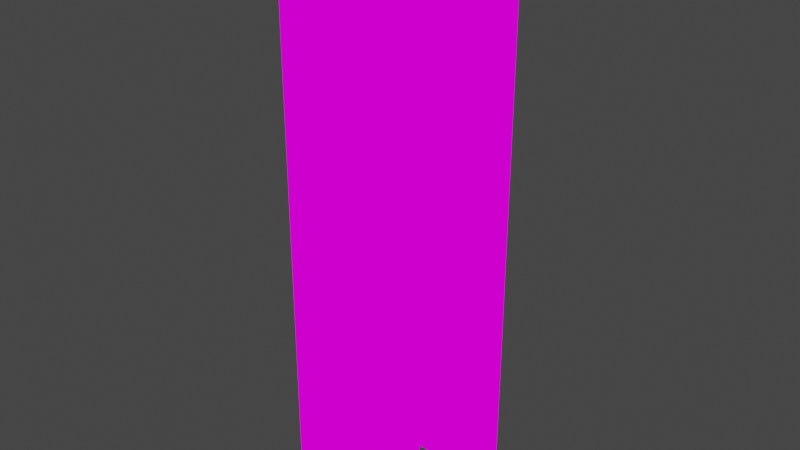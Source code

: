 # Source: stone_bridge.blend  (saved by Blender 4.2.66; exported with 4.5.12 LTS)
import bpy
from mathutils import Matrix  # noqa: F401  (used for matrix-valued properties, if any)

bpy.ops.wm.read_factory_settings(use_empty=True)
scene = bpy.context.scene
scene.name = 'Scene'

# ---- collections
col_collection = bpy.data.collections.new('Collection'); scene.collection.children.link(col_collection)

# ---- images (referenced by path relative to the original .blend; pixels are not part of the script)
import os
ASSET_DIR = os.environ.get("B2B_ASSET_DIR", "")  # directory of the original .blend (textures are referenced by path, not embedded)
HERE = os.path.dirname(os.path.abspath(__file__))  # packed textures are extracted next to this script under _unpacked/

def load_image(name, relpath, width, height, colorspace="sRGB"):
    """Load a texture the original file referenced (path relative to the .blend, or extracted next to this script)."""
    p = next((c for c in (os.path.join(HERE, relpath), os.path.join(ASSET_DIR, relpath)) if relpath and os.path.exists(c)), "")
    if p:
        img = bpy.data.images.load(p, check_existing=True)
        img.name = name
    else:  # same state as the original file: an image datablock whose file is absent (Cycles renders it pink)
        img = bpy.data.images.new(name, width, height)
        img.source = "FILE"
        img.filepath = "//" + (relpath or name)
    img.colorspace_settings.name = colorspace
    return img
img_buildings_png = load_image('buildings.png', 'buildings.png', 1024, 1024, 'sRGB')

# ---- materials (node trees are filled in below, after node groups)
mat_stone_bridge = bpy.data.materials.new('stone_bridge')
mat_stone_bridge.alpha_threshold = 0.0
mat_stone_bridge.use_transparent_shadow = False
mat_stone_bridge.roughness = 0.5
mat_stone_bridge.line_color = (0.0, 0.0, 0.0, 1.0)

# ---- material node trees
mat_stone_bridge.use_nodes = True; mat_stone_bridge.node_tree.nodes.clear()
_N = mat_stone_bridge.node_tree.nodes; _L = mat_stone_bridge.node_tree.links
n0 = _N.new('ShaderNodeOutputMaterial'); n0.name = 'Material Output'; n0.location = (300, 300)
n1 = _N.new('ShaderNodeEmission'); n1.name = 'Emission'; n1.location = (10, 300)
n2 = _N.new('ShaderNodeTexImage'); n2.name = 'Image Texture'; n2.location = (-280, 280)
n2.image = img_buildings_png
n2.interpolation = 'Closest'
_L.new(n1.outputs[0], n0.inputs[0])
_L.new(n2.outputs[0], n1.inputs[0])
n0.is_active_output = True

# ---- world
world_world = bpy.data.worlds.new('World'); scene.world = world_world
world_world.use_nodes = True; world_world.node_tree.nodes.clear()
_N = world_world.node_tree.nodes; _L = world_world.node_tree.links
n0 = _N.new('ShaderNodeOutputWorld'); n0.name = 'World Output'; n0.location = (300, 300)
n1 = _N.new('ShaderNodeBackground'); n1.name = 'Background'; n1.location = (10, 300)
n1.inputs[0].default_value = (0.05088, 0.05088, 0.05088, 1.0)
_L.new(n1.outputs[0], n0.inputs[0])
n0.is_active_output = True
world_world.color = (0.05088, 0.05088, 0.05088)
world_world.use_sun_shadow = False
world_world.sun_shadow_jitter_overblur = 0.0

# ---- meshes
me_cube_011 = bpy.data.meshes.new('Cube.011')
me_cube_011.from_pydata([(-1.0, -0.8, -30.0), (-1.0, -1.0, -30.0), (1.0, -1.0, -30.0), (1.0, -0.8, -30.0), (-1.0, -0.8, -40.0), (-1.0, -1.0, -40.0), (1.0, -1.0, -40.0), (1.0, -0.8, -40.0), (-1.0, 1.0, -6.421e-06), (-1.0, 1.0, -1.0), (1.0, 1.0, -6.421e-06), (1.0, 1.0, -1.0), (-1.0, -1.0, -6.421e-06), (-1.0, -1.0, -1.0), (1.0, -1.0, -6.421e-06), (1.0, -1.0, -1.0), (-0.8, -1.0, -1.0), (-0.8, 1.0, -6.421e-06), (-0.8, -1.0, -6.421e-06), (-0.8, 1.0, -1.0), (0.8, -1.0, -1.0), (0.8, 1.0, -6.421e-06), (0.8, -1.0, -6.421e-06), (0.8, 1.0, -1.0), (-0.8, -1.0, 2.0), (-1.0, -1.0, 2.0), (-1.0, 1.0, 2.0), (-0.8, 1.0, 2.0), (1.0, 1.0, 2.0), (1.0, -1.0, 2.0), (0.8, 1.0, 2.0), (0.8, -1.0, 2.0), (-1.0, 1.0, -1.0), (1.0, 1.0, -1.0), (-1.0, -1.0, -1.0), (1.0, -1.0, -1.0), (-1.0, -0.4, -1.0), (1.0, -0.4, -1.0), (1.0, 0.4, -1.0), (-1.0, 0.4, -1.0), (-1.0, -0.8, -3.0), (-1.0, -1.0, -3.0), (1.0, 0.8, -3.0), (1.0, 1.0, -3.0), (1.0, -1.0, -3.0), (-1.0, 1.0, -3.0), (1.0, -0.8, -3.0), (-1.0, 0.8, -3.0), (-1.0, -0.8, -10.0), (-1.0, -1.0, -10.0), (1.0, -1.0, -10.0), (1.0, -0.8, -10.0), (1.0, 0.8, -10.0), (1.0, 1.0, -10.0), (-1.0, 1.0, -10.0), (-1.0, 0.8, -10.0), (1.0, 0.8, -20.0), (1.0, 1.0, -20.0), (-1.0, 1.0, -20.0), (-1.0, 0.8, -20.0), (-1.0, -0.8, -20.0), (-1.0, -1.0, -20.0), (1.0, -1.0, -20.0), (1.0, -0.8, -20.0), (1.0, 0.8, -30.0), (1.0, 1.0, -30.0), (-1.0, 1.0, -30.0), (-1.0, 0.8, -30.0), (1.0, 0.8, -40.0), (1.0, 1.0, -40.0), (-1.0, 1.0, -40.0), (-1.0, 0.8, -40.0), (1.0, 0.8, -10.0), (-1.0, 0.8, -10.0), (1.0, 0.8, -20.0), (-1.0, 0.8, -20.0)], [], [(0, 3, 7, 4), (3, 2, 6, 7), (1, 0, 4, 5), (22, 14, 29, 31), (11, 10, 14, 15), (16, 18, 12, 13), (23, 21, 10, 11), (13, 12, 8, 9), (9, 8, 17, 19), (20, 22, 18, 16), (17, 8, 26, 27), (15, 14, 22, 20), (19, 17, 21, 23), (17, 18, 22, 21), (26, 25, 24, 27), (12, 18, 24, 25), (8, 12, 25, 26), (18, 17, 27, 24), (30, 31, 29, 28), (10, 21, 30, 28), (21, 22, 31, 30), (14, 10, 28, 29), (34, 36, 40, 41), (40, 46, 51, 48), (42, 47, 55, 52), (37, 35, 44, 46), (33, 38, 42, 43), (39, 32, 45, 47), (46, 44, 50, 51), (41, 40, 48, 49), (43, 42, 52, 53), (47, 45, 54, 55), (55, 54, 58, 59), (53, 52, 56, 57), (42, 38, 39, 47), (46, 40, 36, 37), (38, 37, 36, 39), (48, 51, 63, 60), (51, 50, 62, 63), (49, 48, 60, 61), (60, 63, 3, 0), (63, 62, 2, 3), (61, 60, 0, 1), (56, 59, 67, 64), (59, 58, 66, 67), (57, 56, 64, 65), (64, 67, 71, 68), (67, 66, 70, 71), (65, 64, 68, 69), (72, 73, 75, 74), (54, 53, 57, 58), (58, 57, 65, 66), (66, 65, 69, 70), (2, 1, 5, 6), (62, 61, 1, 2), (50, 49, 61, 62), (35, 34, 49, 50), (32, 33, 53, 54)])
_uv = me_cube_011.uv_layers.new(name='UVMap')
_uv.uv.foreach_set('vector', [0.5938, 0.5781, 0.5156, 0.5781, 0.5156, 0.5, 0.5938, 0.5, 0.5156, 0.5781, 0.5234, 0.5781, 0.5234, 0.5, 0.5156, 0.5, 0.5859, 0.5781, 0.5938, 0.5781, 0.5938, 0.5, 0.5859, 0.5, 0.5469, 0.5156, 0.5391, 0.5156, 0.5391, 0.5, 0.5469, 0.5, 0.5938, 0.5703, 0.5938, 0.5781, 0.5156, 0.5781, 0.5156, 0.5703, 0.5312, 0.5, 0.5312, 0.5078, 0.5235, 0.5078, 0.5235, 0.5, 0.539, 0.5, 0.539, 0.5078, 0.5313, 0.5078, 0.5313, 0.5, 0.5938, 0.5703, 0.5938, 0.5781, 0.5156, 0.5781, 0.5156, 0.5703, 0.5234, 0.5, 0.5234, 0.5078, 0.5156, 0.5078, 0.5156, 0.5, 0.6172, 0.5156, 0.6094, 0.5156, 0.6094, 0.5781, 0.6172, 0.5781, 0.539, 0.5156, 0.5313, 0.5156, 0.5313, 0.5, 0.539, 0.5, 0.5469, 0.5, 0.5469, 0.5078, 0.5391, 0.5078, 0.5391, 0.5, 0.6641, 0.5781, 0.6719, 0.5781, 0.6719, 0.5156, 0.6641, 0.5156, 0.6719, 0.5781, 0.6094, 0.5781, 0.6094, 0.5156, 0.6719, 0.5156, 0.6113, 0.4897, 0.6233, 0.4897, 0.6233, 0.4957, 0.6113, 0.4957, 0.5312, 0.5156, 0.5235, 0.5156, 0.5235, 0.5, 0.5312, 0.5, 0.5156, 0.5, 0.5938, 0.5, 0.5938, 0.5156, 0.5156, 0.5156, 0.5156, 0.5, 0.5938, 0.5, 0.5938, 0.5156, 0.5156, 0.5156, 0.6208, 0.4948, 0.6208, 0.4948, 0.6208, 0.4948, 0.6208, 0.4948, 0.5234, 0.5156, 0.5156, 0.5156, 0.5156, 0.5, 0.5234, 0.5, 0.5156, 0.5, 0.5938, 0.5, 0.5938, 0.5156, 0.5156, 0.5156, 0.5156, 0.5, 0.5938, 0.5, 0.5938, 0.5156, 0.5156, 0.5156, 0.5938, 0.5703, 0.5703, 0.5703, 0.5859, 0.5547, 0.5938, 0.5547, 0.5938, 0.5547, 0.5156, 0.5547, 0.5156, 0.5, 0.5938, 0.5, 0.5938, 0.5547, 0.5155, 0.5548, 0.5156, 0.5, 0.5938, 0.5, 0.5391, 0.5703, 0.5156, 0.5703, 0.5156, 0.5547, 0.5234, 0.5547, 0.5938, 0.5703, 0.5703, 0.5703, 0.5859, 0.5547, 0.5938, 0.5547, 0.5391, 0.5703, 0.5156, 0.5703, 0.5156, 0.5547, 0.5234, 0.5547, 0.5234, 0.5547, 0.5156, 0.5547, 0.5156, 0.5, 0.5234, 0.5, 0.5938, 0.5547, 0.5859, 0.5547, 0.5859, 0.5, 0.5938, 0.5, 0.5938, 0.5547, 0.5859, 0.5547, 0.5859, 0.5, 0.5938, 0.5, 0.5234, 0.5547, 0.5154, 0.5547, 0.5156, 0.5, 0.5234, 0.5, 0.5156, 0.5781, 0.5234, 0.5781, 0.5234, 0.5, 0.5156, 0.5, 0.5859, 0.5781, 0.5938, 0.5781, 0.5938, 0.5, 0.5859, 0.5, 0.633, 0.4881, 0.6352, 0.4904, 0.633, 0.4926, 0.6308, 0.4903, 0.6384, 0.4935, 0.6362, 0.4957, 0.6339, 0.4935, 0.6361, 0.4913, 0.6352, 0.4904, 0.6361, 0.4913, 0.6339, 0.4935, 0.633, 0.4926, 0.5938, 0.5781, 0.5156, 0.5781, 0.5156, 0.5, 0.5938, 0.5, 0.5156, 0.5781, 0.5234, 0.5781, 0.5234, 0.5, 0.5156, 0.5, 0.5859, 0.5781, 0.5938, 0.5781, 0.5938, 0.5, 0.5859, 0.5, 0.5938, 0.5781, 0.5156, 0.5781, 0.5156, 0.5, 0.5938, 0.5, 0.5156, 0.5781, 0.5234, 0.5781, 0.5234, 0.5, 0.5156, 0.5, 0.5859, 0.5781, 0.5938, 0.5781, 0.5938, 0.5, 0.5859, 0.5, 0.5938, 0.5781, 0.5156, 0.5781, 0.5156, 0.5, 0.5938, 0.5, 0.5156, 0.5781, 0.5234, 0.5781, 0.5234, 0.5, 0.5156, 0.5, 0.5859, 0.5781, 0.5938, 0.5781, 0.5938, 0.5, 0.5859, 0.5, 0.5938, 0.5781, 0.5156, 0.5781, 0.5156, 0.5, 0.5938, 0.5, 0.5156, 0.5781, 0.5234, 0.5781, 0.5234, 0.5, 0.5156, 0.5, 0.5859, 0.5781, 0.5938, 0.5781, 0.5938, 0.5, 0.5859, 0.5, 0.5938, 0.5781, 0.5156, 0.5781, 0.5156, 0.5, 0.5938, 0.5, 0.5938, 0.5781, 0.5156, 0.5781, 0.5156, 0.5, 0.5938, 0.5, 0.5938, 0.5781, 0.5156, 0.5781, 0.5156, 0.5, 0.5938, 0.5, 0.5938, 0.5781, 0.5156, 0.5781, 0.5156, 0.5, 0.5938, 0.5, 0.5938, 0.5781, 0.5156, 0.5781, 0.5156, 0.5, 0.5938, 0.5, 0.5938, 0.5781, 0.5156, 0.5781, 0.5156, 0.5, 0.5938, 0.5, 0.5938, 0.5781, 0.5156, 0.5781, 0.5156, 0.5, 0.5938, 0.5, 0.5938, 0.5705, 0.5156, 0.5705, 0.5156, 0.5, 0.5938, 0.5, 0.5938, 0.5705, 0.5156, 0.5705, 0.5156, 0.5, 0.5938, 0.5])
me_cube_011.materials.append(mat_stone_bridge)
me_cube_011.use_mirror_vertex_groups = False
me_cube_011.update()

# ---- objects
ob_stone_bridge = bpy.data.objects.new('stone_bridge', me_cube_011)

# ---- transforms, parenting, visibility, modifiers, constraints
ob_stone_bridge.location = (0.0, 0.0, 0.0)
ob_stone_bridge.rotation_euler = (0.0, -0.0, 3.142)
ob_stone_bridge.scale = (2.5, 2.5, 0.5)
ob_stone_bridge.lock_rotations_4d = False
ob_stone_bridge.empty_display_type = 'ARROWS'
ob_stone_bridge.lineart.crease_threshold = 0.0

# ---- collection membership
col_collection.objects.link(ob_stone_bridge)

# ---- scene / render settings (as saved in the file)
scene.frame_start = 1; scene.frame_end = 250; scene.frame_set(1)
scene.render.engine = 'BLENDER_EEVEE_NEXT'
scene.cycles.sampling_pattern = 'TABULATED_SOBOL'
scene.view_settings.view_transform = 'Filmic'
bpy.context.view_layer.update()

# ---- added for rendering (the .blend has no active camera): camera
cam_auto = bpy.data.cameras.new('AutoCamera')
cam_auto.lens = 50.0
cam_auto.sensor_width = 36.0
cam_auto.clip_end = 1000.0
ob_auto_camera = bpy.data.objects.new('AutoCamera', cam_auto)
scene.collection.objects.link(ob_auto_camera)
ob_auto_camera.location = (20.5016, -24.6019, 6.90128)
ob_auto_camera.rotation_euler = (1.09748, -7.21219e-08, 0.694738)
scene.camera = ob_auto_camera
bpy.context.view_layer.update()
